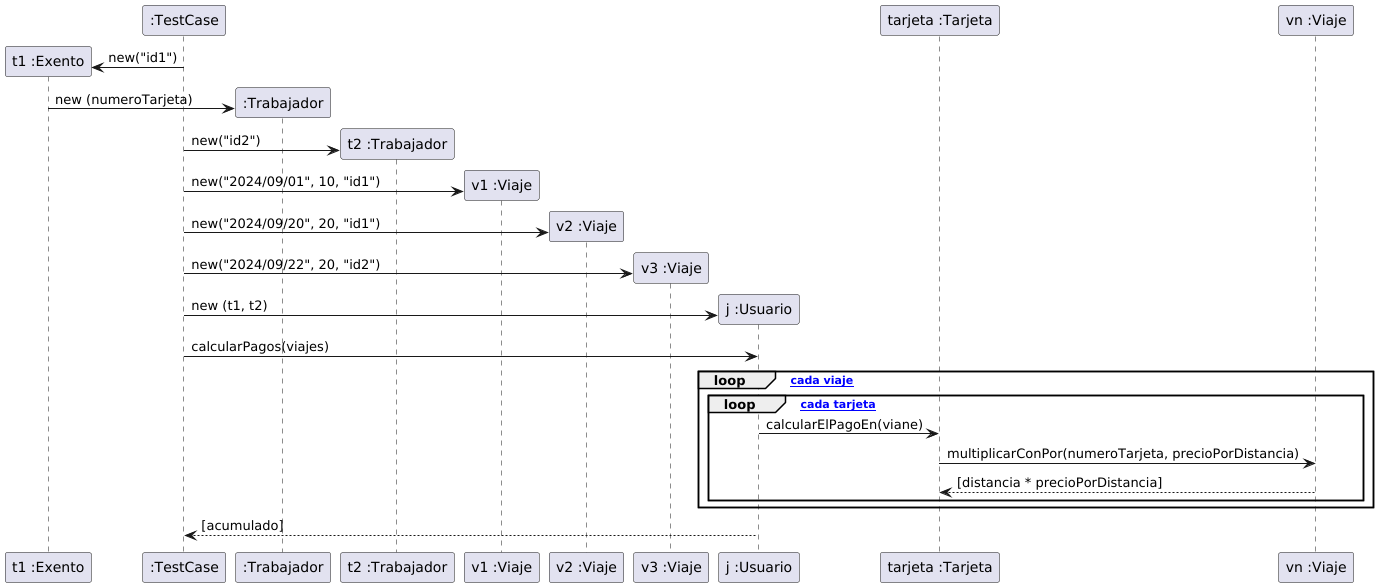

The diagram above was rendered by PlantUML. Its source (embedded in the PNG):
@startuml

create "t1 :Exento"
":TestCase" -> "t1 :Exento": new("id1")
create ":Trabajador"
"t1 :Exento" -> ":Trabajador": new (numeroTarjeta)
create "t2 :Trabajador"
":TestCase" -> "t2 :Trabajador": new("id2")

create "v1 :Viaje"
":TestCase" -> "v1 :Viaje": new("2024/09/01", 10, "id1")
create "v2 :Viaje"
":TestCase" -> "v2 :Viaje": new("2024/09/20", 20, "id1")
create "v3 :Viaje"
":TestCase" -> "v3 :Viaje": new("2024/09/22", 20, "id2")

create "j :Usuario"
":TestCase" -> "j :Usuario": new (t1, t2)

":TestCase" -> "j :Usuario": calcularPagos(viajes)
loop [para cada viaje]
    loop [para cada tarjeta]
        "j :Usuario" -> "tarjeta :Tarjeta": calcularElPagoEn(viane)
        "tarjeta :Tarjeta" -> "vn :Viaje": multiplicarConPor(numeroTarjeta, precioPorDistancia)
        return [distancia * precioPorDistancia]
    end
end

"j :Usuario" --> ":TestCase": [acumulado]

@enduml